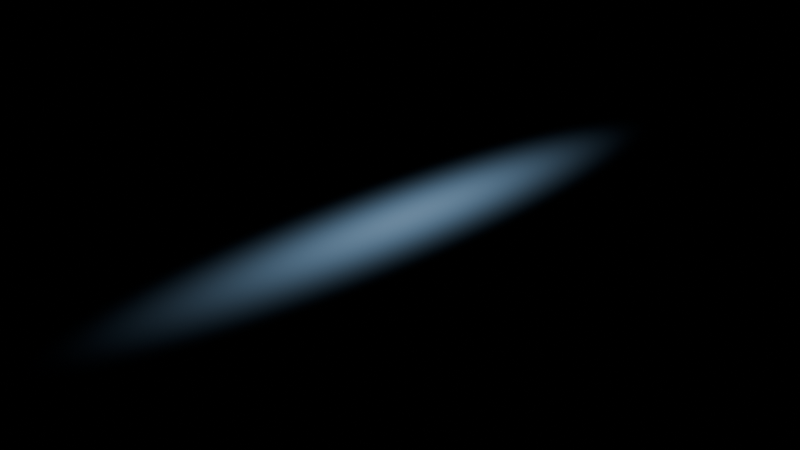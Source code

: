 # Source: cloud_shader.blend  (saved by Blender 4.0.36; exported with 4.5.12 LTS)
import bpy
from mathutils import Matrix  # noqa: F401  (used for matrix-valued properties, if any)

bpy.ops.wm.read_factory_settings(use_empty=True)
scene = bpy.context.scene
scene.name = 'Scene'

# ---- collections
col_collection = bpy.data.collections.new('Collection'); scene.collection.children.link(col_collection)

# ---- materials (node trees are filled in below, after node groups)
mat_material_001 = bpy.data.materials.new('Material.001')
mat_material_001.use_transparent_shadow = False

# ---- material node trees
mat_material_001.use_nodes = True; mat_material_001.node_tree.nodes.clear()
_N = mat_material_001.node_tree.nodes; _L = mat_material_001.node_tree.links
n0 = _N.new('ShaderNodeBsdfPrincipled'); n0.name = 'Principled BSDF'; n0.location = (570, 308)
n0.inputs[3].default_value = 1.45
n1 = _N.new('ShaderNodeOutputMaterial'); n1.name = 'Material Output'; n1.location = (860, 308)
n2 = _N.new('ShaderNodeValToRGB'); n2.name = 'Color Ramp'; n2.location = (290, 297)
n2.color_ramp.interpolation = 'EASE'
while len(n2.color_ramp.elements) > 1: n2.color_ramp.elements.remove(n2.color_ramp.elements[-1])
n2.color_ramp.elements[0].position = 0.0; n2.color_ramp.elements[0].color = (0.0, 0.0, 0.0, 0.0)
_e = n2.color_ramp.elements.new(1.0); _e.color = (0.3683, 0.649, 1.0, 1.0)
n3 = _N.new('ShaderNodeTexGradient'); n3.name = 'Gradient Texture'; n3.location = (118, 248)
n3.gradient_type = 'SPHERICAL'
n4 = _N.new('ShaderNodeMapping'); n4.name = 'Mapping'; n4.location = (-161, 257)
n4.inputs[1].default_value = (-1.0, -1.0, 0.0)
n4.inputs[3].default_value = (2.0, 2.0, 1.0)
n5 = _N.new('ShaderNodeTexCoord'); n5.name = 'Texture Coordinate'; n5.location = (-376, 236)
_L.new(n0.outputs[0], n1.inputs[0])
_L.new(n2.outputs[0], n0.inputs[0])
_L.new(n2.outputs[1], n0.inputs[4])
_L.new(n3.outputs[1], n2.inputs[0])
_L.new(n4.outputs[0], n3.inputs[0])
_L.new(n5.outputs[2], n4.inputs[0])
n1.is_active_output = True

# ---- world
world_world = bpy.data.worlds.new('World'); scene.world = world_world
world_world.use_nodes = True; world_world.node_tree.nodes.clear()
_N = world_world.node_tree.nodes; _L = world_world.node_tree.links
n0 = _N.new('ShaderNodeOutputWorld'); n0.name = 'World Output'; n0.location = (300, 300)
n1 = _N.new('ShaderNodeBackground'); n1.name = 'Background'; n1.location = (10, 300)
n1.inputs[0].default_value = (0.0, 0.0, 0.0, 1.0)
_L.new(n1.outputs[0], n0.inputs[0])
n0.is_active_output = True
world_world.color = (0.05088, 0.05088, 0.05088)
world_world.use_sun_shadow = False
world_world.sun_shadow_jitter_overblur = 0.0

# ---- cameras
cam_camera = bpy.data.cameras.new('Camera')
cam_camera.clip_end = 100.0
cam_camera.ortho_scale = 7.314

# ---- lights
light_light = bpy.data.lights.new('Light', 'POINT')
light_light.transmission_factor = 0.0
light_light.use_soft_falloff = False
light_light.energy = 1000.0
light_light.shadow_soft_size = 0.1
light_light.shadow_maximum_resolution = 0.006
light_light.use_absolute_resolution = True

# ---- meshes
me_plane = bpy.data.meshes.new('Plane')
me_plane.from_pydata([(-1.0, -1.0, 0.0), (1.0, -1.0, 0.0), (-1.0, 1.0, 0.0), (1.0, 1.0, 0.0)], [], [(0, 1, 3, 2)])
_uv = me_plane.uv_layers.new(name='UVMap')
_uv.uv.foreach_set('vector', [0.0, 0.0, 1.0, 0.0, 1.0, 1.0, 0.0, 1.0])
me_plane.materials.append(mat_material_001)
me_plane.update()

# ---- objects
ob_light = bpy.data.objects.new('Light', light_light)
ob_camera = bpy.data.objects.new('Camera', cam_camera)
ob_plane = bpy.data.objects.new('Plane', me_plane)

# ---- transforms, parenting, visibility, modifiers, constraints
ob_light.location = (4.076, 1.005, 5.904)
ob_light.rotation_euler = (0.6503, 0.05522, 1.866)
ob_light.lock_rotations_4d = False
ob_light.empty_display_type = 'ARROWS'
ob_light.color = (0.0, 0.0, 0.0, 0.0)
ob_light.lineart.crease_threshold = 0.0
ob_camera.location = (7.359, -6.926, 4.958)
ob_camera.rotation_euler = (1.109, 0.0, 0.8149)
ob_camera.lock_rotations_4d = False
ob_camera.empty_display_type = 'ARROWS'
ob_camera.color = (0.0, 0.0, 0.0, 0.0)
ob_camera.display_type = 'WIRE'
ob_camera.lineart.crease_threshold = 0.0
ob_plane.location = (0.0, 0.0, 0.0)
ob_plane.scale = (1.0, 4.64, 1.0)

# ---- collection membership
col_collection.objects.link(ob_light)
col_collection.objects.link(ob_camera)
col_collection.objects.link(ob_plane)

# ---- scene / render settings (as saved in the file)
scene.camera = ob_camera
scene.frame_start = 1; scene.frame_end = 250; scene.frame_set(1)
scene.render.engine = 'BLENDER_EEVEE_NEXT'
scene.cycles.sampling_pattern = 'TABULATED_SOBOL'
bpy.context.view_layer.update()
